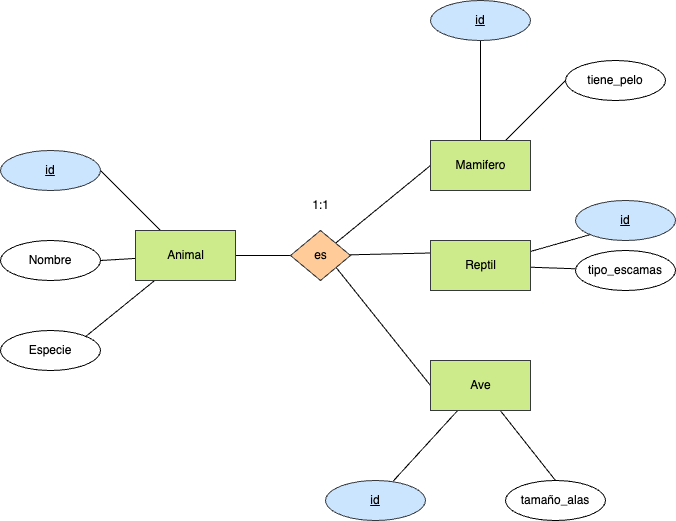

The diagram above was exported from draw.io. Its source (the exported page's mxGraphModel, read from the mxfile embedded in the PNG):
<mxGraphModel dx="562" dy="545" grid="1" gridSize="10" guides="1" tooltips="1" connect="1" arrows="1" fold="1" page="1" pageScale="1" pageWidth="827" pageHeight="1169" math="0" shadow="0">
  <root>
    <mxCell id="0" />
    <mxCell id="1" parent="0" />
    <mxCell id="60" style="edgeStyle=none;html=1;entryX=0;entryY=0.5;entryDx=0;entryDy=0;endArrow=none;endFill=0;" parent="1" source="47" target="50" edge="1">
      <mxGeometry relative="1" as="geometry" />
    </mxCell>
    <mxCell id="94" style="edgeStyle=none;html=1;entryX=1;entryY=0.5;entryDx=0;entryDy=0;endArrow=none;endFill=0;" parent="1" source="47" target="89" edge="1">
      <mxGeometry relative="1" as="geometry" />
    </mxCell>
    <mxCell id="95" style="edgeStyle=none;html=1;entryX=1;entryY=0.5;entryDx=0;entryDy=0;endArrow=none;endFill=0;" parent="1" source="47" target="90" edge="1">
      <mxGeometry relative="1" as="geometry" />
    </mxCell>
    <mxCell id="96" style="edgeStyle=none;html=1;entryX=1;entryY=0;entryDx=0;entryDy=0;endArrow=none;endFill=0;" parent="1" source="47" target="91" edge="1">
      <mxGeometry relative="1" as="geometry" />
    </mxCell>
    <mxCell id="47" value="&lt;font color=&quot;#000000&quot;&gt;Animal&lt;/font&gt;" style="html=1;dashed=0;whitespace=wrap;fillColor=#cdeb8b;strokeColor=#36393d;" parent="1" vertex="1">
      <mxGeometry x="190" y="420" width="100" height="50" as="geometry" />
    </mxCell>
    <mxCell id="57" style="edgeStyle=none;html=1;entryX=0;entryY=0.5;entryDx=0;entryDy=0;endArrow=none;endFill=0;" parent="1" source="50" target="54" edge="1">
      <mxGeometry relative="1" as="geometry" />
    </mxCell>
    <mxCell id="58" style="edgeStyle=none;html=1;entryX=0;entryY=0.25;entryDx=0;entryDy=0;endArrow=none;endFill=0;" parent="1" source="50" target="55" edge="1">
      <mxGeometry relative="1" as="geometry" />
    </mxCell>
    <mxCell id="59" style="edgeStyle=none;html=1;entryX=0;entryY=0.5;entryDx=0;entryDy=0;endArrow=none;endFill=0;" parent="1" target="56" edge="1">
      <mxGeometry relative="1" as="geometry">
        <mxPoint x="385" y="450" as="sourcePoint" />
      </mxGeometry>
    </mxCell>
    <mxCell id="50" value="es" style="shape=rhombus;html=1;dashed=0;whitespace=wrap;perimeter=rhombusPerimeter;fillColor=#ffcc99;strokeColor=#36393d;" parent="1" vertex="1">
      <mxGeometry x="345" y="420" width="60" height="50" as="geometry" />
    </mxCell>
    <mxCell id="74" style="edgeStyle=none;html=1;entryX=0.5;entryY=1;entryDx=0;entryDy=0;endArrow=none;endFill=0;" parent="1" source="54" target="62" edge="1">
      <mxGeometry relative="1" as="geometry" />
    </mxCell>
    <mxCell id="80" style="edgeStyle=none;html=1;entryX=0;entryY=0.5;entryDx=0;entryDy=0;endArrow=none;endFill=0;" parent="1" source="54" target="70" edge="1">
      <mxGeometry relative="1" as="geometry" />
    </mxCell>
    <mxCell id="54" value="&lt;font color=&quot;#000000&quot;&gt;Mamifero&lt;/font&gt;" style="html=1;dashed=0;whitespace=wrap;fillColor=#cdeb8b;strokeColor=#36393d;" parent="1" vertex="1">
      <mxGeometry x="485" y="330" width="100" height="50" as="geometry" />
    </mxCell>
    <mxCell id="66" style="edgeStyle=none;html=1;entryX=0;entryY=1;entryDx=0;entryDy=0;endArrow=none;endFill=0;" parent="1" source="55" target="63" edge="1">
      <mxGeometry relative="1" as="geometry" />
    </mxCell>
    <mxCell id="84" style="edgeStyle=none;html=1;endArrow=none;endFill=0;" parent="1" source="55" target="71" edge="1">
      <mxGeometry relative="1" as="geometry" />
    </mxCell>
    <mxCell id="55" value="&lt;font color=&quot;#000000&quot;&gt;Reptil&lt;br&gt;&lt;/font&gt;" style="html=1;dashed=0;whitespace=wrap;fillColor=#cdeb8b;strokeColor=#36393d;" parent="1" vertex="1">
      <mxGeometry x="485" y="430" width="100" height="50" as="geometry" />
    </mxCell>
    <mxCell id="85" style="edgeStyle=none;html=1;endArrow=none;endFill=0;" parent="1" source="56" target="64" edge="1">
      <mxGeometry relative="1" as="geometry" />
    </mxCell>
    <mxCell id="87" style="edgeStyle=none;html=1;entryX=0.5;entryY=0;entryDx=0;entryDy=0;endArrow=none;endFill=0;" parent="1" source="56" target="72" edge="1">
      <mxGeometry relative="1" as="geometry" />
    </mxCell>
    <mxCell id="56" value="&lt;font color=&quot;#000000&quot;&gt;Ave&lt;/font&gt;" style="html=1;dashed=0;whitespace=wrap;fillColor=#cdeb8b;strokeColor=#36393d;" parent="1" vertex="1">
      <mxGeometry x="485" y="550" width="100" height="50" as="geometry" />
    </mxCell>
    <mxCell id="62" value="&lt;font color=&quot;#000000&quot;&gt;id&lt;/font&gt;" style="ellipse;whiteSpace=wrap;html=1;align=center;fontStyle=4;fillColor=#cce5ff;strokeColor=#36393d;" parent="1" vertex="1">
      <mxGeometry x="485" y="190" width="100" height="40" as="geometry" />
    </mxCell>
    <mxCell id="63" value="&lt;font color=&quot;#000000&quot;&gt;id&lt;/font&gt;" style="ellipse;whiteSpace=wrap;html=1;align=center;fontStyle=4;fillColor=#cce5ff;strokeColor=#36393d;" parent="1" vertex="1">
      <mxGeometry x="630" y="390" width="100" height="40" as="geometry" />
    </mxCell>
    <mxCell id="64" value="&lt;font color=&quot;#000000&quot;&gt;id&lt;/font&gt;" style="ellipse;whiteSpace=wrap;html=1;align=center;fontStyle=4;fillColor=#cce5ff;strokeColor=#36393d;" parent="1" vertex="1">
      <mxGeometry x="380" y="670" width="100" height="40" as="geometry" />
    </mxCell>
    <mxCell id="70" value="tiene_pelo" style="ellipse;whiteSpace=wrap;html=1;align=center;" parent="1" vertex="1">
      <mxGeometry x="620" y="250" width="100" height="40" as="geometry" />
    </mxCell>
    <mxCell id="71" value="tipo_escamas" style="ellipse;whiteSpace=wrap;html=1;align=center;" parent="1" vertex="1">
      <mxGeometry x="630" y="440" width="100" height="40" as="geometry" />
    </mxCell>
    <mxCell id="72" value="tamaño_alas" style="ellipse;whiteSpace=wrap;html=1;align=center;" parent="1" vertex="1">
      <mxGeometry x="560" y="670" width="100" height="40" as="geometry" />
    </mxCell>
    <mxCell id="88" value="1:1" style="text;html=1;align=center;verticalAlign=middle;resizable=0;points=[];autosize=1;strokeColor=none;fillColor=none;" parent="1" vertex="1">
      <mxGeometry x="355" y="380" width="40" height="30" as="geometry" />
    </mxCell>
    <mxCell id="89" value="&lt;font color=&quot;#000000&quot;&gt;id&lt;/font&gt;" style="ellipse;whiteSpace=wrap;html=1;align=center;fontStyle=4;fillColor=#cce5ff;strokeColor=#36393d;" parent="1" vertex="1">
      <mxGeometry x="55" y="340" width="100" height="40" as="geometry" />
    </mxCell>
    <mxCell id="90" value="Nombre" style="ellipse;whiteSpace=wrap;html=1;align=center;" parent="1" vertex="1">
      <mxGeometry x="55" y="430" width="100" height="40" as="geometry" />
    </mxCell>
    <mxCell id="91" value="Especie" style="ellipse;whiteSpace=wrap;html=1;align=center;" parent="1" vertex="1">
      <mxGeometry x="55" y="520" width="100" height="40" as="geometry" />
    </mxCell>
  </root>
</mxGraphModel>